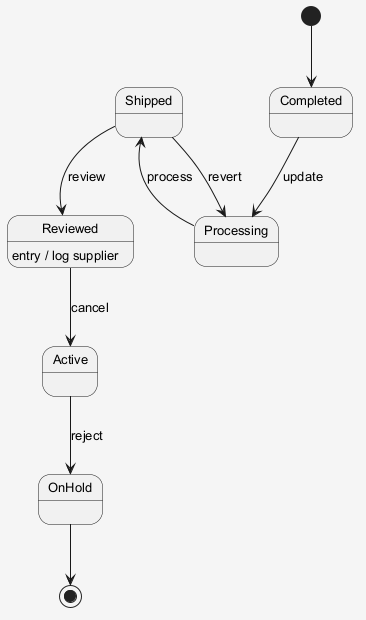

The diagram above was rendered by PlantUML. Its source (embedded in the PNG):
@startuml
skinparam shadowing false
skinparam backgroundColor #F5F5F5
skinparam defaultFontSize 13
[*] --> Completed
Completed --> Processing : update
Processing --> Shipped : process
Shipped --> Reviewed : review
Reviewed --> Active : cancel
Reviewed : entry / log supplier
Active --> OnHold : reject
Shipped --> Processing : revert
OnHold --> [*]
@enduml